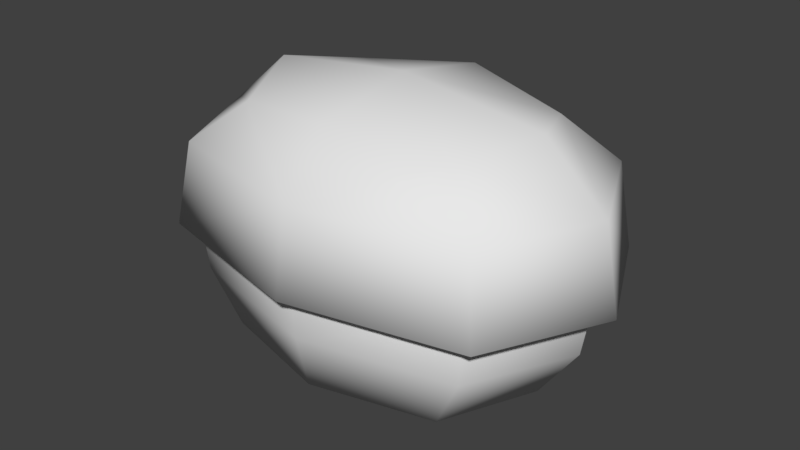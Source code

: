 # Source: bush01.blend  (saved by Blender 2.78.0; exported with 4.5.12 LTS)
import bpy
from mathutils import Matrix  # noqa: F401  (used for matrix-valued properties, if any)

bpy.ops.wm.read_factory_settings(use_empty=True)
scene = bpy.context.scene
scene.name = 'Scene'

# ---- collections
col_collection_1 = bpy.data.collections.new('Collection 1'); scene.collection.children.link(col_collection_1)

# ---- materials (node trees are filled in below, after node groups)
mat_bush01 = bpy.data.materials.new('bush01')
mat_bush01.alpha_threshold = 0.0
mat_bush01.use_transparent_shadow = False
mat_bush01.roughness = 0.5

# ---- material node trees

# ---- world
world_world = bpy.data.worlds.new('World'); scene.world = world_world
world_world.color = (0.05088, 0.05088, 0.05088)
world_world.use_sun_shadow = False
world_world.sun_shadow_jitter_overblur = 0.0
world_world.cycles.sampling_method = 'MANUAL'

# ---- meshes
me_cube_002 = bpy.data.meshes.new('Cube.002')
me_cube_002.from_pydata([(-0.6763, 0.3082, 0.1397), (0.006455, -0.1783, 0.1392), (0.6919, 0.3043, 0.1269), (-0.5043, 0.671, 0.1337), (0.5218, 0.6681, 0.1241), (0.5199, -0.0586, 0.1329), (-0.5063, -0.0557, 0.1425), (0.01071, 0.7863, 0.3033), (-0.4948, 0.6694, 0.4041), (0.01291, 0.6455, 0.5802), (0.5174, 0.6665, 0.3946), (0.6851, 0.3076, 0.3974), (0.4834, 0.3103, 0.5799), (0.5154, -0.05038, 0.4033), (0.7366, 0.3042, 0.1276), (0.00901, -0.1684, 0.4095), (0.0111, -0.02216, 0.5883), (-0.4968, -0.04752, 0.4127), (0.006379, -0.2099, 0.1407), (-0.6645, 0.3114, 0.41), (-0.4594, 0.313, 0.5887), (-0.721, 0.3083, 0.1412), (0.01257, 0.3124, 0.6445), (-0.5378, 0.6949, 0.1349), (-0.3472, 0.5667, 0.5377), (0.3717, 0.5647, 0.531), (0.3703, 0.05552, 0.5372), (-0.3486, 0.05755, 0.5439), (0.5554, 0.6918, 0.1246), (0.5533, -0.08242, 0.134), (-0.5399, -0.07934, 0.1442), (-0.627, 0.3062, -0.007841), (0.005172, -0.1442, -0.00833), (0.6398, 0.3027, -0.01969), (0.007605, 0.753, -0.0192), (0.005824, 0.7047, -0.195), (0.4824, 0.6396, -0.02228), (0.516, 0.3009, -0.1949), (0.4805, -0.03335, -0.01413), (0.003642, -0.1001, -0.1852), (-0.4696, -0.03067, -0.005246), (-0.5065, 0.3038, -0.1853), (0.3659, 0.0164, -0.19), (-0.4678, 0.6422, -0.0134), (-0.358, 0.01845, -0.1833), (0.3675, 0.5862, -0.1969), (-0.3564, 0.5882, -0.1902), (-0.5384, 0.3103, 0.3496), (0.008698, -0.07941, 0.3492), (0.5579, 0.3072, 0.3394), (0.0108, 0.697, 0.3398), (-0.3779, 0.6052, -0.1902), (-0.4779, 0.3037, -0.1856), (0.389, 0.603, -0.1974), (0.003703, -0.07754, -0.1855), (-0.3795, 0.001592, -0.1829), (0.4873, 0.301, -0.1946), (0.3874, -0.000575, -0.19), (0.005763, 0.6822, -0.1947), (-0.4005, 0.6011, 0.3448), (0.4216, 0.5987, 0.3371), (0.42, 0.01648, 0.3442), (-0.4021, 0.0188, 0.3518), (-0.162, 0.2638, -0.3062), (-0.2184, 0.283, -0.2424), (-0.1149, 0.2382, -0.3061), (-0.1726, 0.258, -0.2303), (-0.1875, 0.2168, -0.3032), (-0.2436, 0.2358, -0.2442), (-0.1404, 0.1912, -0.3031), (-0.1978, 0.2108, -0.2321), (-0.2598, 0.3015, -0.1027), (-0.2127, 0.2764, -0.09789), (-0.2381, 0.2293, -0.09603), (-0.2851, 0.2544, -0.1008), (-0.121, 0.2047, -0.2985), (-0.06771, 0.2385, -0.2382), (-0.172, 0.1886, -0.2964), (-0.1174, 0.2242, -0.2242), (-0.1372, 0.2558, -0.3006), (-0.08428, 0.289, -0.2452), (-0.1883, 0.2396, -0.2985), (-0.1339, 0.2746, -0.2311), (-0.02463, 0.2699, -0.1013), (-0.0753, 0.2539, -0.09449), (-0.09177, 0.3048, -0.09777), (-0.0411, 0.3207, -0.1046), (0.2322, 0.4547, -0.3085), (0.2516, 0.5152, -0.2487), (0.2051, 0.4085, -0.3055), (0.2249, 0.4712, -0.2338), (0.1859, 0.4817, -0.3087), (0.2053, 0.5416, -0.2537), (0.1589, 0.4356, -0.3057), (0.1786, 0.4977, -0.2387), (0.2681, 0.5667, -0.1121), (0.2414, 0.5209, -0.1044), (0.1951, 0.5477, -0.1057), (0.2218, 0.5935, -0.1135), (0.1123, 0.2028, -0.2971), (0.1475, 0.156, -0.2323), (0.09328, 0.2528, -0.2991), (0.13, 0.2057, -0.2223), (0.1624, 0.2217, -0.2993), (0.1971, 0.175, -0.2394), (0.1433, 0.2717, -0.3014), (0.1796, 0.2246, -0.2294), (0.1777, 0.125, -0.09196), (0.1587, 0.175, -0.08924), (0.2086, 0.1941, -0.09263), (0.2276, 0.1441, -0.09536), (0.05463, 0.8115, 0.1279), (-0.03327, 0.8125, 0.1287), (0.04889, 0.7812, 0.1272), (-0.0385, 0.7796, 0.128), (-0.6537, 0.3086, 0.1786), (0.006864, -0.162, 0.1781), (0.67, 0.3048, 0.1662), (0.009407, 0.7754, 0.1667), (0.5055, 0.6568, 0.1635), (0.5036, -0.04625, 0.172), (-0.4892, -0.04344, 0.1813), (-0.4873, 0.6596, 0.1728)], [], [(0, 6, 30, 21), (1, 5, 29, 18), (2, 4, 28, 14), (7, 114, 112), (3, 0, 21, 23), (6, 1, 18, 30), (5, 2, 14, 29), (4, 113, 111, 28), (7, 112, 23, 8), (7, 8, 24, 9), (7, 9, 25, 10), (112, 114, 3, 23), (11, 14, 28, 10), (11, 10, 25, 12), (11, 12, 26, 13), (11, 13, 29, 14), (15, 18, 29, 13), (15, 13, 26, 16), (15, 16, 27, 17), (15, 17, 30, 18), (19, 21, 30, 17), (19, 17, 27, 20), (19, 20, 24, 8), (19, 8, 23, 21), (22, 16, 26, 12), (22, 12, 25, 9), (22, 9, 24, 20), (22, 20, 27, 16), (55, 41, 52, 44), (51, 35, 58, 46), (39, 55, 44, 54), (53, 37, 56, 45), (41, 51, 46, 52), (35, 53, 45, 58), (57, 39, 54, 42), (37, 57, 42, 56), (31, 41, 55, 40), (115, 121, 62, 47), (115, 47, 59, 122), (31, 43, 51, 41), (32, 39, 57, 38), (116, 120, 61, 48), (116, 48, 62, 121), (32, 40, 55, 39), (33, 37, 53, 36), (117, 119, 60, 49), (117, 49, 61, 120), (33, 38, 57, 37), (34, 35, 51, 43), (118, 122, 59, 50), (118, 50, 60, 119), (34, 36, 53, 35), (63, 64, 66, 65), (65, 66, 70, 69), (69, 70, 68, 67), (67, 68, 64, 63), (68, 70, 73, 74), (66, 64, 71, 72), (64, 68, 74, 71), (70, 66, 72, 73), (75, 76, 78, 77), (77, 78, 82, 81), (81, 82, 80, 79), (79, 80, 76, 75), (80, 82, 85, 86), (78, 76, 83, 84), (76, 80, 86, 83), (82, 78, 84, 85), (87, 88, 90, 89), (89, 90, 94, 93), (93, 94, 92, 91), (91, 92, 88, 87), (92, 94, 97, 98), (90, 88, 95, 96), (88, 92, 98, 95), (94, 90, 96, 97), (99, 100, 102, 101), (101, 102, 106, 105), (105, 106, 104, 103), (103, 104, 100, 99), (104, 106, 109, 110), (102, 100, 107, 108), (100, 104, 110, 107), (106, 102, 108, 109), (113, 7, 111), (111, 7, 10, 28), (34, 118, 119, 36), (34, 43, 122, 118), (33, 117, 120, 38), (33, 36, 119, 117), (32, 116, 121, 40), (32, 38, 120, 116), (31, 115, 122, 43), (31, 40, 121, 115)])
me_cube_002.polygons.foreach_set('use_smooth', [True] * 94)
_k = set([(0, 21), (1, 18), (2, 14), (3, 23), (4, 28), (5, 29), (6, 30), (14, 28), (14, 29), (18, 29), (18, 30), (21, 23), (21, 30), (23, 112), (28, 111), (111, 113), (112, 114)])
me_cube_002.attributes.new('sharp_edge', 'BOOLEAN', 'EDGE').data.foreach_set('value', [ (min(e.vertices), max(e.vertices)) in _k for e in me_cube_002.edges])
_uv = me_cube_002.uv_layers.new(name='UVMap')
_uv.uv.foreach_set('vector', [0.2005, 0.6501, 0.269, 0.4845, 0.282, 0.4948, 0.2178, 0.65, 0.4757, 0.4285, 0.6828, 0.4828, 0.6698, 0.4933, 0.4758, 0.4424, 0.7522, 0.6479, 0.6837, 0.8136, 0.6707, 0.8032, 0.7349, 0.648, 0.4752, 0.7841, 0.4578, 0.8645, 0.4619, 0.8517, 0.27, 0.8152, 0.2005, 0.6501, 0.2178, 0.65, 0.2829, 0.8048, 0.269, 0.4845, 0.4757, 0.4285, 0.4758, 0.4424, 0.282, 0.4948, 0.6828, 0.4828, 0.7522, 0.6479, 0.7349, 0.648, 0.6698, 0.4933, 0.6837, 0.8136, 0.4931, 0.8652, 0.4931, 0.8513, 0.6707, 0.8032, 0.4752, 0.7841, 0.4619, 0.8517, 0.2829, 0.8048, 0.3466, 0.7504, 0.4752, 0.7841, 0.3466, 0.7504, 0.3931, 0.7118, 0.4743, 0.7315, 0.4752, 0.7841, 0.4743, 0.7315, 0.5557, 0.7112, 0.6036, 0.7494, 0.4619, 0.8517, 0.4578, 0.8645, 0.27, 0.8152, 0.2829, 0.8048, 0.6461, 0.6465, 0.7349, 0.648, 0.6707, 0.8032, 0.6036, 0.7494, 0.6461, 0.6465, 0.6036, 0.7494, 0.5557, 0.7112, 0.5807, 0.6459, 0.6461, 0.6465, 0.5807, 0.6459, 0.5554, 0.5812, 0.603, 0.5439, 0.6461, 0.6465, 0.603, 0.5439, 0.6698, 0.4933, 0.7349, 0.648, 0.4744, 0.5102, 0.4758, 0.4424, 0.6698, 0.4933, 0.603, 0.5439, 0.4744, 0.5102, 0.603, 0.5439, 0.5554, 0.5812, 0.4738, 0.5611, 0.4744, 0.5102, 0.4738, 0.5611, 0.3927, 0.5818, 0.346, 0.545, 0.4744, 0.5102, 0.346, 0.545, 0.282, 0.4948, 0.4758, 0.4424, 0.3035, 0.6479, 0.2178, 0.65, 0.282, 0.4948, 0.346, 0.545, 0.3035, 0.6479, 0.346, 0.545, 0.3927, 0.5818, 0.3674, 0.6467, 0.3035, 0.6479, 0.3674, 0.6467, 0.3931, 0.7118, 0.3466, 0.7504, 0.3035, 0.6479, 0.3466, 0.7504, 0.2829, 0.8048, 0.2178, 0.65, 0.4738, 0.646, 0.4738, 0.5611, 0.5554, 0.5812, 0.5807, 0.6459, 0.4738, 0.646, 0.5807, 0.6459, 0.5557, 0.7112, 0.4743, 0.7315, 0.4738, 0.646, 0.4743, 0.7315, 0.3931, 0.7118, 0.3674, 0.6467, 0.4738, 0.646, 0.3674, 0.6467, 0.3927, 0.5818, 0.4738, 0.5611, 0.3603, 0.2006, 0.4206, 0.1766, 0.4219, 0.1841, 0.3599, 0.2076, 0.4853, 0.1806, 0.5974, 0.2178, 0.5961, 0.2224, 0.4879, 0.1869, 0.2638, 0.2737, 0.3603, 0.2006, 0.3599, 0.2076, 0.2669, 0.2777, 0.7133, 0.2449, 0.7725, 0.28, 0.7662, 0.2855, 0.7076, 0.249, 0.4206, 0.1766, 0.4853, 0.1806, 0.4879, 0.1869, 0.4219, 0.1841, 0.5974, 0.2178, 0.7133, 0.2449, 0.7076, 0.249, 0.5961, 0.2224, 0.1587, 0.3573, 0.2638, 0.2737, 0.2669, 0.2777, 0.1676, 0.3575, 0.7725, 0.28, 0.8052, 0.3539, 0.7978, 0.3575, 0.7662, 0.2855, 0.4122, 0.1255, 0.4206, 0.1766, 0.3603, 0.2006, 0.3496, 0.1483, 0.4053, 0.08309, 0.3334, 0.09963, 0.2978, 0.0446, 0.3939, 0.01287, 0.4053, 0.08309, 0.3939, 0.01287, 0.4952, 0.01346, 0.4787, 0.07696, 0.4122, 0.1255, 0.4786, 0.128, 0.4853, 0.1806, 0.4206, 0.1766, 0.2285, 0.2239, 0.2638, 0.2737, 0.1587, 0.3573, 0.09327, 0.323, 0.1945, 0.171, 0.04805, 0.2703, 0.03466, 0.1989, 0.1627, 0.1169, 0.1945, 0.171, 0.1627, 0.1169, 0.2978, 0.0446, 0.3334, 0.09963, 0.2285, 0.2239, 0.3496, 0.1483, 0.3603, 0.2006, 0.2638, 0.2737, 0.8115, 0.2377, 0.7725, 0.28, 0.7133, 0.2449, 0.748, 0.2029, 0.8401, 0.1986, 0.7742, 0.1572, 0.7897, 0.0936, 0.8774, 0.1382, 0.8401, 0.1986, 0.8774, 0.1382, 0.9653, 0.1888, 0.9208, 0.2557, 0.8115, 0.2377, 0.8685, 0.3085, 0.8052, 0.3539, 0.7725, 0.28, 0.6137, 0.1602, 0.5974, 0.2178, 0.4853, 0.1806, 0.4786, 0.128, 0.6298, 0.1018, 0.4787, 0.07696, 0.4952, 0.01346, 0.6459, 0.0421, 0.6298, 0.1018, 0.6459, 0.0421, 0.7897, 0.0936, 0.7742, 0.1572, 0.6137, 0.1602, 0.748, 0.2029, 0.7133, 0.2449, 0.5974, 0.2178, 0.8631, 0.7759, 0.8631, 0.8412, 0.8247, 0.8412, 0.8247, 0.7759, 0.8247, 0.7759, 0.8247, 0.8412, 0.7858, 0.8412, 0.7858, 0.7759, 0.9364, 0.7759, 0.9364, 0.8412, 0.9, 0.8412, 0.9, 0.7759, 0.9, 0.7759, 0.9, 0.8412, 0.8631, 0.8412, 0.8631, 0.7759, 0.9, 0.8412, 0.9364, 0.8412, 0.9364, 0.945, 0.9, 0.945, 0.8247, 0.8412, 0.8631, 0.8412, 0.8631, 0.945, 0.8247, 0.945, 0.8631, 0.8412, 0.9, 0.8412, 0.9, 0.945, 0.8631, 0.945, 0.7858, 0.8412, 0.8247, 0.8412, 0.8247, 0.945, 0.7858, 0.945, 0.1298, 0.7653, 0.1298, 0.8306, 0.09134, 0.8306, 0.09134, 0.7653, 0.09134, 0.7653, 0.09134, 0.8306, 0.05251, 0.8306, 0.05251, 0.7653, 0.2031, 0.7653, 0.2031, 0.8306, 0.1667, 0.8306, 0.1667, 0.7653, 0.1667, 0.7653, 0.1667, 0.8306, 0.1298, 0.8306, 0.1298, 0.7653, 0.1667, 0.8306, 0.2031, 0.8306, 0.2031, 0.9344, 0.1667, 0.9344, 0.09134, 0.8306, 0.1298, 0.8306, 0.1298, 0.9344, 0.09134, 0.9344, 0.1298, 0.8306, 0.1667, 0.8306, 0.1667, 0.9344, 0.1298, 0.9344, 0.05251, 0.8306, 0.09134, 0.8306, 0.09134, 0.9344, 0.05251, 0.9344, 0.1169, 0.4116, 0.1169, 0.4769, 0.07843, 0.4769, 0.07843, 0.4116, 0.07843, 0.4116, 0.07843, 0.4769, 0.0396, 0.4769, 0.0396, 0.4116, 0.1902, 0.4116, 0.1902, 0.4769, 0.1538, 0.4769, 0.1538, 0.4116, 0.1538, 0.4116, 0.1538, 0.4769, 0.1169, 0.4769, 0.1169, 0.4116, 0.1538, 0.4769, 0.1902, 0.4769, 0.1902, 0.5806, 0.1538, 0.5806, 0.07843, 0.4769, 0.1169, 0.4769, 0.1169, 0.5806, 0.07843, 0.5806, 0.1169, 0.4769, 0.1538, 0.4769, 0.1538, 0.5806, 0.1169, 0.5806, 0.0396, 0.4769, 0.07843, 0.4769, 0.07843, 0.5806, 0.0396, 0.5806, 0.8843, 0.4023, 0.8843, 0.4676, 0.8459, 0.4676, 0.8459, 0.4023, 0.8459, 0.4023, 0.8459, 0.4676, 0.807, 0.4676, 0.807, 0.4023, 0.9576, 0.4023, 0.9576, 0.4676, 0.9212, 0.4676, 0.9212, 0.4023, 0.9212, 0.4023, 0.9212, 0.4676, 0.8843, 0.4676, 0.8843, 0.4023, 0.9212, 0.4676, 0.9576, 0.4676, 0.9576, 0.5713, 0.9212, 0.5713, 0.8459, 0.4676, 0.8843, 0.4676, 0.8843, 0.5713, 0.8459, 0.5713, 0.8843, 0.4676, 0.9212, 0.4676, 0.9212, 0.5713, 0.8843, 0.5713, 0.807, 0.4676, 0.8459, 0.4676, 0.8459, 0.5713, 0.807, 0.5713, 0.4931, 0.8652, 0.4752, 0.7841, 0.4931, 0.8513, 0.4931, 0.8513, 0.4752, 0.7841, 0.6036, 0.7494, 0.6707, 0.8032, 0.6137, 0.1602, 0.6298, 0.1018, 0.7742, 0.1572, 0.748, 0.2029, 0.6137, 0.1602, 0.4786, 0.128, 0.4787, 0.07696, 0.6298, 0.1018, 0.8115, 0.2377, 0.8401, 0.1986, 0.9208, 0.2557, 0.8685, 0.3085, 0.8115, 0.2377, 0.748, 0.2029, 0.7742, 0.1572, 0.8401, 0.1986, 0.2285, 0.2239, 0.1945, 0.171, 0.3334, 0.09963, 0.3496, 0.1483, 0.2285, 0.2239, 0.09327, 0.323, 0.04805, 0.2703, 0.1945, 0.171, 0.4122, 0.1255, 0.4053, 0.08309, 0.4787, 0.07696, 0.4786, 0.128, 0.4122, 0.1255, 0.3496, 0.1483, 0.3334, 0.09963, 0.4053, 0.08309])
me_cube_002.materials.append(mat_bush01)
me_cube_002.use_remesh_preserve_volume = False
me_cube_002.use_remesh_preserve_attributes = False
me_cube_002.use_mirror_vertex_groups = False
me_cube_002.update()
me_cube_002.normals_split_custom_set([tuple(v) for v in zip(*[iter([-0.03424, -0.02369, -0.9991, -0.03424, -0.02369, -0.9991, -0.03424, -0.02369, -0.9991, -0.03424, -0.02369, -0.9991, -0.0012, -0.04714, -0.9989, -0.0012, -0.04714, -0.9989, -0.0012, -0.04714, -0.9989, -0.0012, -0.04714, -0.9989, 0.01548, -0.000468, -0.9999, 0.01548, -0.000468, -0.9999, 0.01548, -0.000468, -0.9999, 0.01548, -0.000468, -0.9999, 0.007383, 0.9438, 0.3303, 0.5039, -0.06286, -0.8615, 0.4583, 0.6735, -0.58, -0.03417, -0.0003273, -0.9994, -0.03417, -0.0003273, -0.9994, -0.03417, -0.0003273, -0.9994, -0.03417, -0.0003273, -0.9994, -0.01775, -0.0471, -0.9987, -0.01775, -0.0471, -0.9987, -0.01775, -0.0471, -0.9987, -0.01775, -0.0471, -0.9987, 0.01541, -0.02383, -0.9996, 0.01541, -0.02383, -0.9996, 0.01541, -0.02383, -0.9996, 0.01541, -0.02383, -0.9996, -0.00101, 0.02294, -0.9997, -0.00101, 0.02294, -0.9997, -0.00101, 0.02294, -0.9997, -0.00101, 0.02294, -0.9997, 0.007383, 0.9438, 0.3303, 0.4583, 0.6735, -0.58, -0.5387, 0.6453, -0.5416, -0.5446, 0.7117, 0.4438, 0.007383, 0.9438, 0.3303, -0.5446, 0.7117, 0.4438, -0.2898, 0.506, 0.8124, 0.009227, 0.5875, 0.8092, 0.007383, 0.9438, 0.3303, 0.009227, 0.5875, 0.8092, 0.3078, 0.5043, 0.8068, 0.5568, 0.7086, 0.4335, -0.01756, 0.02299, -0.9996, -0.01756, 0.02299, -0.9996, -0.01756, 0.02299, -0.9996, -0.01756, 0.02299, -0.9996, 0.8767, 0.003448, 0.481, 0.8372, -0.008845, -0.5468, 0.5321, 0.6423, -0.5517, 0.5568, 0.7086, 0.4335, 0.8767, 0.003448, 0.481, 0.5568, 0.7086, 0.4335, 0.3078, 0.5043, 0.8068, 0.4418, 0.009667, 0.8971, 0.8767, 0.003448, 0.481, 0.4418, 0.009667, 0.8971, 0.3155, -0.4383, 0.8416, 0.5664, -0.6892, 0.4518, 0.8767, 0.003448, 0.481, 0.5664, -0.6892, 0.4518, 0.53, -0.652, -0.5422, 0.8372, -0.008845, -0.5468, 0.001399, -0.906, 0.4233, -0.007709, -0.8122, -0.5834, 0.53, -0.652, -0.5422, 0.5664, -0.6892, 0.4518, 0.001399, -0.906, 0.4233, 0.5664, -0.6892, 0.4518, 0.3155, -0.4383, 0.8416, 0.006657, -0.5035, 0.864, 0.001399, -0.906, 0.4233, 0.006657, -0.5035, 0.864, -0.3022, -0.4365, 0.8474, -0.5618, -0.6861, 0.4623, 0.001399, -0.906, 0.4233, -0.5618, -0.6861, 0.4623, -0.5437, -0.649, -0.5322, -0.007709, -0.8122, -0.5834, -0.8676, 0.008376, 0.4973, -0.8473, -0.004113, -0.5311, -0.5437, -0.649, -0.5322, -0.5618, -0.6861, 0.4623, -0.8676, 0.008376, 0.4973, -0.5618, -0.6861, 0.4623, -0.3022, -0.4365, 0.8474, -0.4249, 0.01212, 0.9052, -0.8676, 0.008376, 0.4973, -0.4249, 0.01212, 0.9052, -0.2898, 0.506, 0.8124, -0.5446, 0.7117, 0.4438, -0.8676, 0.008376, 0.4973, -0.5446, 0.7117, 0.4438, -0.5387, 0.6453, -0.5416, -0.8473, -0.004113, -0.5311, 0.009384, 0.01209, 0.9999, 0.006657, -0.5035, 0.864, 0.3155, -0.4383, 0.8416, 0.4418, 0.009667, 0.8971, 0.009384, 0.01209, 0.9999, 0.4418, 0.009667, 0.8971, 0.3078, 0.5043, 0.8068, 0.009227, 0.5875, 0.8092, 0.009384, 0.01209, 0.9999, 0.009227, 0.5875, 0.8092, -0.2898, 0.506, 0.8124, -0.4249, 0.01212, 0.9052, 0.009384, 0.01209, 0.9999, -0.4249, 0.01212, 0.9052, -0.3022, -0.4365, 0.8474, 0.006657, -0.5035, 0.864, -0.3724, -0.5276, -0.7635, -0.5674, -0.008435, -0.8234, -0.009385, -0.01209, -0.9999, -0.009385, -0.01209, -0.9999, -0.3696, 0.511, -0.7761, -0.005318, 0.6455, -0.7637, -0.009384, -0.01209, -0.9999, -0.009384, -0.01209, -0.9999, -0.008869, -0.6638, -0.7479, -0.3724, -0.5276, -0.7635, -0.009385, -0.01209, -0.9999, -0.009384, -0.01209, -0.9999, 0.3579, 0.5089, -0.7829, 0.5518, -0.0116, -0.8339, -0.009384, -0.01209, -0.9999, -0.009385, -0.01209, -0.9999, -0.5674, -0.008435, -0.8234, -0.3696, 0.511, -0.7761, -0.009384, -0.01209, -0.9999, -0.009385, -0.01209, -0.9999, -0.005318, 0.6455, -0.7637, 0.3579, 0.5089, -0.7829, -0.009385, -0.01209, -0.9999, -0.009384, -0.01209, -0.9999, 0.3551, -0.5297, -0.7703, -0.008869, -0.6638, -0.7479, -0.009384, -0.01209, -0.9999, -0.009384, -0.01209, -0.9999, 0.5518, -0.0116, -0.8339, 0.3551, -0.5297, -0.7703, -0.009384, -0.01209, -0.9999, -0.009384, -0.01209, -0.9999, -0.9443, -0.001426, -0.3292, -0.5674, -0.008435, -0.8234, -0.3724, -0.5276, -0.7635, -0.6256, -0.732, -0.2698, -0.9786, 0.005146, 0.2058, -0.6346, -0.7472, 0.1973, -0.5094, -0.6914, 0.5124, -0.8291, 0.00902, 0.5591, -0.9786, 0.005146, 0.2058, -0.8291, 0.00902, 0.5591, -0.5056, 0.7063, 0.4955, -0.6305, 0.7552, 0.1791, -0.9443, -0.001426, -0.3292, -0.6217, 0.7286, -0.2875, -0.3696, 0.511, -0.7761, -0.5674, -0.008435, -0.8234, -0.004472, -0.9835, -0.1811, -0.008869, -0.6638, -0.7479, 0.3551, -0.5297, -0.7703, 0.6163, -0.7355, -0.2814, -0.001192, -0.9854, 0.1702, 0.6339, -0.7508, 0.1854, 0.515, -0.6943, 0.5028, 0.001522, -0.9005, 0.4348, -0.001192, -0.9854, 0.1702, 0.001522, -0.9005, 0.4348, -0.5094, -0.6914, 0.5124, -0.6346, -0.7472, 0.1973, -0.004472, -0.9835, -0.1811, -0.6256, -0.732, -0.2698, -0.3724, -0.5276, -0.7635, -0.008869, -0.6638, -0.7479, 0.9379, -0.006744, -0.3468, 0.5518, -0.0116, -0.8339, 0.3579, 0.5089, -0.7829, 0.6203, 0.7251, -0.2991, 0.9823, -0.0003936, 0.1874, 0.638, 0.7517, 0.1672, 0.5188, 0.7034, 0.4859, 0.8394, 0.004306, 0.5435, 0.9823, -0.0003936, 0.1874, 0.8394, 0.004306, 0.5435, 0.515, -0.6943, 0.5028, 0.6339, -0.7508, 0.1854, 0.9379, -0.006744, -0.3468, 0.6163, -0.7355, -0.2814, 0.3551, -0.5297, -0.7703, 0.5518, -0.0116, -0.8339, 0.0008498, 0.9788, -0.2048, -0.005318, 0.6455, -0.7637, -0.3696, 0.511, -0.7761, -0.6217, 0.7286, -0.2875, 0.004163, 0.9892, 0.1463, -0.6305, 0.7552, 0.1791, -0.5056, 0.7063, 0.4955, 0.006434, 0.9108, 0.4129, 0.004163, 0.9892, 0.1463, 0.006434, 0.9108, 0.4129, 0.5188, 0.7034, 0.4859, 0.638, 0.7517, 0.1672, 0.0008498, 0.9788, -0.2048, 0.6203, 0.7251, -0.2991, 0.3579, 0.5089, -0.7829, -0.005318, 0.6455, -0.7637, 0.06067, 0.9638, -0.2597, -0.2734, 0.894, -0.3548, 0.8485, 0.3668, 0.3814, 0.7962, 0.1615, 0.5831, 0.7962, 0.1615, 0.5831, 0.8485, 0.3668, 0.3814, 0.152, -0.9574, 0.2456, 0.4167, -0.7467, 0.5185, 0.4167, -0.7467, 0.5185, 0.152, -0.9574, 0.2456, -0.8649, -0.2845, -0.4136, -0.7174, -0.4836, -0.5014, -0.7174, -0.4836, -0.5014, -0.8649, -0.2845, -0.4136, -0.2734, 0.894, -0.3548, 0.06067, 0.9638, -0.2597, -0.8649, -0.2845, -0.4136, 0.152, -0.9574, 0.2456, 0.1811, -0.9657, 0.1863, -0.9376, -0.2509, -0.2407, 0.8485, 0.3668, 0.3814, -0.2734, 0.894, -0.3548, -0.3464, 0.9115, -0.2217, 0.9081, 0.3536, 0.2244, -0.2734, 0.894, -0.3548, -0.8649, -0.2845, -0.4136, -0.9376, -0.2509, -0.2407, -0.3464, 0.9115, -0.2217, 0.152, -0.9574, 0.2456, 0.8485, 0.3668, 0.3814, 0.9081, 0.3536, 0.2244, 0.1811, -0.9657, 0.1863, 0.6516, -0.7345, -0.1895, 0.8319, -0.4566, -0.3154, -0.32, -0.822, 0.4711, -0.4305, -0.6222, 0.6539, -0.4305, -0.6222, 0.6539, -0.32, -0.822, 0.4711, -0.7943, 0.5761, 0.1928, -0.8236, 0.2692, 0.4992, -0.8236, 0.2692, 0.4992, -0.7943, 0.5761, 0.1928, 0.3905, 0.7737, -0.499, 0.1441, 0.7961, -0.5878, 0.1441, 0.7961, -0.5878, 0.3905, 0.7737, -0.499, 0.8319, -0.4566, -0.3154, 0.6516, -0.7345, -0.1895, 0.3905, 0.7737, -0.499, -0.7943, 0.5761, 0.1928, -0.8208, 0.5549, 0.1357, 0.4663, 0.8205, -0.3305, -0.32, -0.822, 0.4711, 0.8319, -0.4566, -0.3154, 0.8959, -0.4026, -0.1876, -0.372, -0.8718, 0.3188, 0.8319, -0.4566, -0.3154, 0.3905, 0.7737, -0.499, 0.4663, 0.8205, -0.3305, 0.8959, -0.4026, -0.1876, -0.7943, 0.5761, 0.1928, -0.32, -0.822, 0.4711, -0.372, -0.8718, 0.3188, -0.8208, 0.5549, 0.1357, 0.9673, -0.1091, -0.229, 0.9104, 0.2186, -0.3513, 0.3307, -0.827, 0.4546, 0.1224, -0.7532, 0.6463, 0.1224, -0.7532, 0.6463, 0.3307, -0.827, 0.4546, -0.9673, -0.1042, 0.2314, -0.7715, -0.3531, 0.5292, -0.7715, -0.3531, 0.5292, -0.9673, -0.1042, 0.2314, -0.2472, 0.8384, -0.4859, -0.4487, 0.6905, -0.5673, -0.4487, 0.6905, -0.5673, -0.2472, 0.8384, -0.4859, 0.9104, 0.2186, -0.3513, 0.9673, -0.1091, -0.229, -0.2472, 0.8384, -0.4859, -0.9673, -0.1042, 0.2314, -0.975, -0.1374, 0.1744, -0.2154, 0.9232, -0.3182, 0.3307, -0.827, 0.4546, 0.9104, 0.2186, -0.3513, 0.927, 0.3011, -0.2237, 0.3193, -0.8981, 0.3024, 0.9104, 0.2186, -0.3513, -0.2472, 0.8384, -0.4859, -0.2154, 0.9232, -0.3182, 0.927, 0.3011, -0.2237, -0.9673, -0.1042, 0.2314, 0.3307, -0.827, 0.4546, 0.3193, -0.8981, 0.3024, -0.975, -0.1374, 0.1744, -0.6911, -0.7056, -0.1566, -0.4002, -0.878, -0.2626, -0.8508, 0.3047, 0.4281, -0.6624, 0.4397, 0.6065, -0.6624, 0.4397, 0.6065, -0.8508, 0.3047, 0.4281, 0.5248, 0.8387, 0.1458, 0.2089, 0.8721, 0.4425, 0.2089, 0.8721, 0.4425, 0.5248, 0.8387, 0.1458, 0.8073, -0.3797, -0.4517, 0.818, -0.1396, -0.5581, 0.818, -0.1396, -0.5581, 0.8073, -0.3797, -0.4517, -0.4002, -0.878, -0.2626, -0.6911, -0.7056, -0.1566, 0.8073, -0.3797, -0.4517, 0.5248, 0.8387, 0.1458, 0.5036, 0.8596, 0.08639, 0.8541, -0.4402, -0.2771, -0.8508, 0.3047, 0.4281, -0.4002, -0.878, -0.2626, -0.346, -0.9293, -0.1293, -0.8995, 0.3424, 0.2713, -0.4002, -0.878, -0.2626, 0.8073, -0.3797, -0.4517, 0.8541, -0.4402, -0.2771, -0.346, -0.9293, -0.1293, 0.5248, 0.8387, 0.1458, -0.8508, 0.3047, 0.4281, -0.8995, 0.3424, 0.2713, 0.5036, 0.8596, 0.08639, -0.6038, 0.1322, -0.7861, 0.007383, 0.9438, 0.3303, -0.3558, 0.7394, -0.5715, -0.3558, 0.7394, -0.5715, 0.007383, 0.9438, 0.3303, 0.5568, 0.7086, 0.4335, 0.5321, 0.6423, -0.5517, 0.0008498, 0.9788, -0.2048, 0.004163, 0.9892, 0.1463, 0.638, 0.7517, 0.1672, 0.6203, 0.7251, -0.2991, 0.0008498, 0.9788, -0.2048, -0.6217, 0.7286, -0.2875, -0.6305, 0.7552, 0.1791, 0.004163, 0.9892, 0.1463, 0.9379, -0.006744, -0.3468, 0.9823, -0.0003936, 0.1874, 0.6339, -0.7508, 0.1854, 0.6163, -0.7355, -0.2814, 0.9379, -0.006744, -0.3468, 0.6203, 0.7251, -0.2991, 0.638, 0.7517, 0.1672, 0.9823, -0.0003936, 0.1874, -0.004472, -0.9835, -0.1811, -0.001192, -0.9854, 0.1702, -0.6346, -0.7472, 0.1973, -0.6256, -0.732, -0.2698, -0.004472, -0.9835, -0.1811, 0.6163, -0.7355, -0.2814, 0.6339, -0.7508, 0.1854, -0.001192, -0.9854, 0.1702, -0.9443, -0.001426, -0.3292, -0.9786, 0.005146, 0.2058, -0.6305, 0.7552, 0.1791, -0.6217, 0.7286, -0.2875, -0.9443, -0.001426, -0.3292, -0.6256, -0.732, -0.2698, -0.6346, -0.7472, 0.1973, -0.9786, 0.005146, 0.2058])] * 3)])

# ---- objects
ob_bush01 = bpy.data.objects.new('bush01', me_cube_002)

# ---- transforms, parenting, visibility, modifiers, constraints
ob_bush01.location = (0.0, -0.3358, 0.06761)
ob_bush01.rotation_euler = (0.0, 0.0, -1.51e-07)
ob_bush01.color = (0.8, 0.8, 0.8, 1.0)
ob_bush01.lineart.crease_threshold = 0.0

# ---- collection membership
col_collection_1.objects.link(ob_bush01)

# ---- scene / render settings (as saved in the file)
scene.frame_start = 1; scene.frame_end = 250; scene.frame_set(1)
scene.render.engine = 'BLENDER_EEVEE_NEXT'
scene.render.resolution_percentage = 50
scene.render.dither_intensity = 0.0
scene.cycles.use_denoising = False
scene.cycles.samples = 128
scene.cycles.sampling_pattern = 'TABULATED_SOBOL'
scene.cycles.light_sampling_threshold = 0.0
scene.cycles.use_adaptive_sampling = False
scene.cycles.use_light_tree = False
scene.cycles.blur_glossy = 0.0
scene.cycles.sample_clamp_indirect = 0.0
scene.view_settings.view_transform = 'Standard'
bpy.context.view_layer.update()

# ---- added for rendering (the .blend has no active camera and no usable light): camera, sun
cam_auto = bpy.data.cameras.new('AutoCamera')
cam_auto.lens = 50.0
cam_auto.sensor_width = 36.0
cam_auto.clip_end = 1000.0
ob_auto_camera = bpy.data.objects.new('AutoCamera', cam_auto)
scene.collection.objects.link(ob_auto_camera)
ob_auto_camera.location = (1.87628, -2.27669, 1.73031)
ob_auto_camera.rotation_euler = (1.09748, -7.21219e-08, 0.694738)
scene.camera = ob_auto_camera
light_auto_sun = bpy.data.lights.new('AutoSun', 'SUN')
light_auto_sun.energy = 3.0
light_auto_sun.angle = 0.0523599
ob_auto_sun = bpy.data.objects.new('AutoSun', light_auto_sun)
scene.collection.objects.link(ob_auto_sun)
ob_auto_sun.rotation_euler = (0.872665, 0.174533, 0.523599)
bpy.context.view_layer.update()
